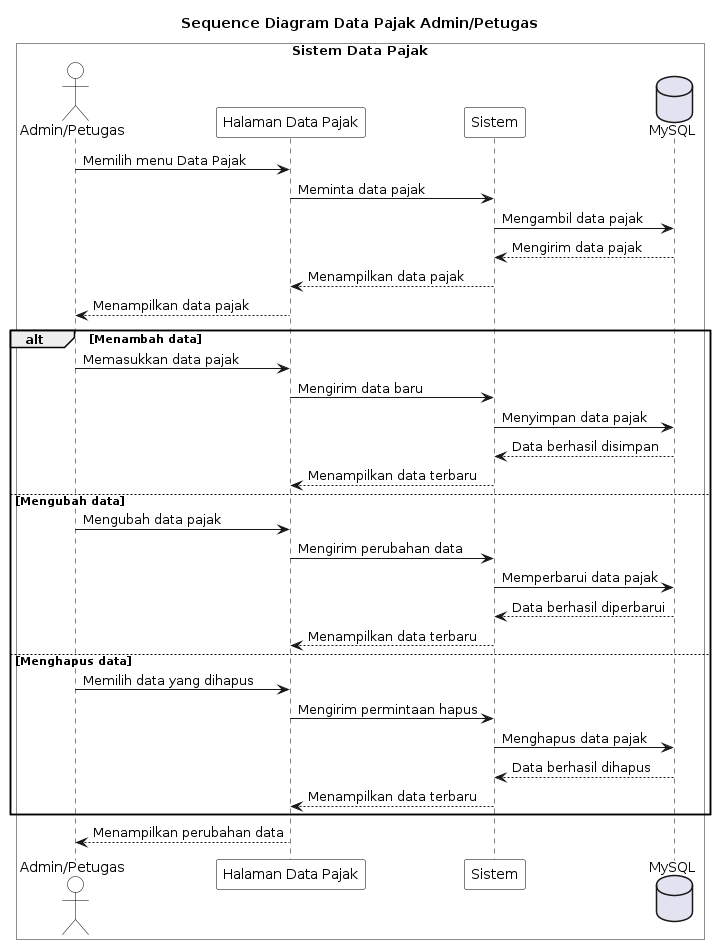

The diagram above was rendered by PlantUML. Its source (embedded in the PNG):
@startuml
title Sequence Diagram Data Pajak Admin/Petugas

skinparam sequence {
    ParticipantBorderColor Black
    ParticipantBackgroundColor White
    LifeLineBorderColor Black
    LifeLineBackgroundColor White
    ActorBorderColor Black
    ActorBackgroundColor White
}

box "Sistem Data Pajak" #White

actor "Admin/Petugas" as AP
participant "Halaman Data Pajak" as DP
participant "Sistem" as Sistem
database "MySQL" as DB

AP -> DP : Memilih menu Data Pajak
DP -> Sistem : Meminta data pajak
Sistem -> DB : Mengambil data pajak
DB --> Sistem : Mengirim data pajak
Sistem --> DP : Menampilkan data pajak
DP --> AP : Menampilkan data pajak

alt Menambah data
    AP -> DP : Memasukkan data pajak
    DP -> Sistem : Mengirim data baru
    Sistem -> DB : Menyimpan data pajak
    DB --> Sistem : Data berhasil disimpan
    Sistem --> DP : Menampilkan data terbaru

else Mengubah data
    AP -> DP : Mengubah data pajak
    DP -> Sistem : Mengirim perubahan data
    Sistem -> DB : Memperbarui data pajak
    DB --> Sistem : Data berhasil diperbarui
    Sistem --> DP : Menampilkan data terbaru

else Menghapus data
    AP -> DP : Memilih data yang dihapus
    DP -> Sistem : Mengirim permintaan hapus
    Sistem -> DB : Menghapus data pajak
    DB --> Sistem : Data berhasil dihapus
    Sistem --> DP : Menampilkan data terbaru
end

DP --> AP : Menampilkan perubahan data

end box
@enduml